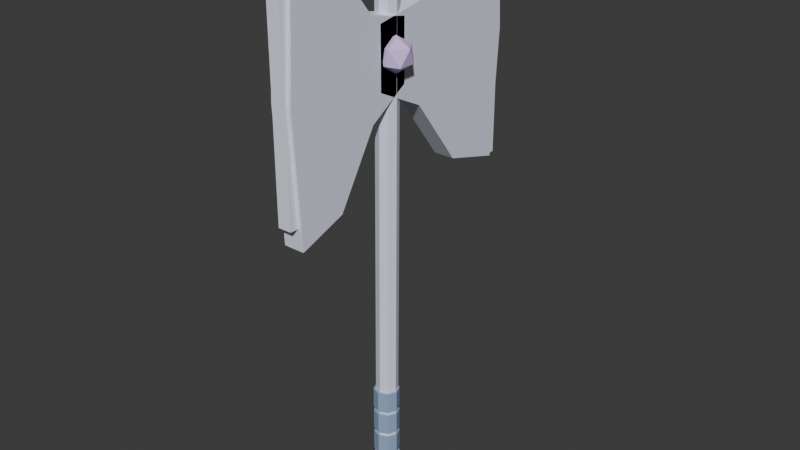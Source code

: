 # Source: Axe_10.blend  (saved by Blender 5.2.45; exported with 4.5.12 LTS)
import bpy
from mathutils import Matrix  # noqa: F401  (used for matrix-valued properties, if any)

bpy.ops.wm.read_factory_settings(use_empty=True)
scene = bpy.context.scene
scene.name = 'Scene'

# ---- collections
col_collection = bpy.data.collections.new('Collection'); scene.collection.children.link(col_collection)

# ---- materials (node trees are filled in below, after node groups)
mat_m_moonsteel = bpy.data.materials.new('M_Moonsteel')
mat_m_moonsteel.diffuse_color = (0.82, 0.86, 1.0, 1.0)
mat_m_fabricblue = bpy.data.materials.new('M_FabricBlue')
mat_m_fabricblue.diffuse_color = (0.3, 0.42, 0.62, 1.0)
mat_m_moonglow = bpy.data.materials.new('M_MoonGlow')
mat_m_moonglow.diffuse_color = (0.85, 0.9, 1.0, 1.0)
mat_m_crystalviolet = bpy.data.materials.new('M_CrystalViolet')
mat_m_crystalviolet.diffuse_color = (0.74, 0.56, 1.0, 1.0)

# ---- material node trees
mat_m_moonsteel.use_nodes = True; mat_m_moonsteel.node_tree.nodes.clear()
_N = mat_m_moonsteel.node_tree.nodes; _L = mat_m_moonsteel.node_tree.links
n0 = _N.new('ShaderNodeBsdfPrincipled'); n0.name = 'Principled BSDF'; n0.location = (-200, 100)
n0.inputs[0].default_value = (0.82, 0.86, 1.0, 1.0)
n0.inputs[10].default_value = 0.005
n1 = _N.new('ShaderNodeOutputMaterial'); n1.name = 'Material Output'; n1.location = (200, 100)
_L.new(n0.outputs[0], n1.inputs[0])
n1.is_active_output = True
mat_m_fabricblue.use_nodes = True; mat_m_fabricblue.node_tree.nodes.clear()
_N = mat_m_fabricblue.node_tree.nodes; _L = mat_m_fabricblue.node_tree.links
n0 = _N.new('ShaderNodeBsdfPrincipled'); n0.name = 'Principled BSDF'; n0.location = (-200, 100)
n0.inputs[0].default_value = (0.3, 0.42, 0.62, 1.0)
n0.inputs[10].default_value = 0.005
n1 = _N.new('ShaderNodeOutputMaterial'); n1.name = 'Material Output'; n1.location = (200, 100)
_L.new(n0.outputs[0], n1.inputs[0])
n1.is_active_output = True
mat_m_moonglow.use_nodes = True; mat_m_moonglow.node_tree.nodes.clear()
_N = mat_m_moonglow.node_tree.nodes; _L = mat_m_moonglow.node_tree.links
n0 = _N.new('ShaderNodeBsdfPrincipled'); n0.name = 'Principled BSDF'; n0.location = (-200, 100)
n0.inputs[0].default_value = (0.85, 0.9, 1.0, 1.0)
n0.inputs[10].default_value = 0.005
n1 = _N.new('ShaderNodeOutputMaterial'); n1.name = 'Material Output'; n1.location = (200, 100)
_L.new(n0.outputs[0], n1.inputs[0])
n1.is_active_output = True
mat_m_crystalviolet.use_nodes = True; mat_m_crystalviolet.node_tree.nodes.clear()
_N = mat_m_crystalviolet.node_tree.nodes; _L = mat_m_crystalviolet.node_tree.links
n0 = _N.new('ShaderNodeBsdfPrincipled'); n0.name = 'Principled BSDF'; n0.location = (-200, 100)
n0.inputs[0].default_value = (0.74, 0.56, 1.0, 1.0)
n0.inputs[10].default_value = 0.005
n1 = _N.new('ShaderNodeOutputMaterial'); n1.name = 'Material Output'; n1.location = (200, 100)
_L.new(n0.outputs[0], n1.inputs[0])
n1.is_active_output = True

# ---- world
world_world = bpy.data.worlds.new('World'); scene.world = world_world
world_world.use_nodes = True; world_world.node_tree.nodes.clear()
_N = world_world.node_tree.nodes; _L = world_world.node_tree.links
n0 = _N.new('ShaderNodeOutputWorld'); n0.name = 'World Output'; n0.location = (200, 100)
n1 = _N.new('ShaderNodeBackground'); n1.name = 'Background'; n1.location = (-200, 100)
n1.inputs[0].default_value = (0.05088, 0.05088, 0.05088, 1.0)
_L.new(n1.outputs[0], n0.inputs[0])
n0.is_active_output = True
world_world.color = (0.05088, 0.05088, 0.05088)
world_world.sun_shadow_jitter_overblur = 0.0

# ---- meshes
me_axe_10_mesh = bpy.data.meshes.new('Axe_10_Mesh')
me_axe_10_mesh.from_pydata([(0.0, 0.026, -0.2602), (0.0, 0.035, 0.9398), (0.01838, 0.01838, -0.2602), (0.01768, 0.02768, 0.9399), (0.026, -4.657e-10, -0.26), (0.025, 0.01, 0.94), (0.01838, -0.01838, -0.2598), (0.01768, -0.007677, 0.9401), (0.0, -0.026, -0.2598), (0.0, -0.015, 0.9402), (-0.01838, -0.01838, -0.2598), (-0.01768, -0.007677, 0.9401), (-0.026, -4.657e-10, -0.26), (-0.025, 0.01, 0.94), (-0.01838, 0.01838, -0.2602), (-0.01768, 0.02768, 0.9399), (0.0, 0.03, -0.245), (0.0, 0.03, -0.195), (0.02121, 0.02121, -0.245), (0.02121, 0.02121, -0.195), (0.03, 0.0, -0.245), (0.03, 0.0, -0.195), (0.02121, -0.02121, -0.245), (0.02121, -0.02121, -0.195), (0.0, -0.03, -0.245), (0.0, -0.03, -0.195), (-0.02121, -0.02121, -0.245), (-0.02121, -0.02121, -0.195), (-0.03, 0.0, -0.245), (-0.03, 0.0, -0.195), (-0.02121, 0.02121, -0.245), (-0.02121, 0.02121, -0.195), (0.0, 0.03, -0.185), (0.0, 0.03, -0.135), (0.02121, 0.02121, -0.185), (0.02121, 0.02121, -0.135), (0.03, 0.0, -0.185), (0.03, 0.0, -0.135), (0.02121, -0.02121, -0.185), (0.02121, -0.02121, -0.135), (0.0, -0.03, -0.185), (0.0, -0.03, -0.135), (-0.02121, -0.02121, -0.185), (-0.02121, -0.02121, -0.135), (-0.03, 0.0, -0.185), (-0.03, 0.0, -0.135), (-0.02121, 0.02121, -0.185), (-0.02121, 0.02121, -0.135), (0.0, 0.03, -0.125), (0.0, 0.03, -0.075), (0.02121, 0.02121, -0.125), (0.02121, 0.02121, -0.075), (0.03, 0.0, -0.125), (0.03, 0.0, -0.075), (0.02121, -0.02121, -0.125), (0.02121, -0.02121, -0.075), (0.0, -0.03, -0.125), (0.0, -0.03, -0.075), (-0.02121, -0.02121, -0.125), (-0.02121, -0.02121, -0.075), (-0.03, 0.0, -0.125), (-0.03, 0.0, -0.075), (-0.02121, 0.02121, -0.125), (-0.02121, 0.02121, -0.075), (0.0, 0.03, -0.065), (0.0, 0.03, -0.015), (0.02121, 0.02121, -0.065), (0.02121, 0.02121, -0.015), (0.03, 0.0, -0.065), (0.03, 0.0, -0.015), (0.02121, -0.02121, -0.065), (0.02121, -0.02121, -0.015), (0.0, -0.03, -0.065), (0.0, -0.03, -0.015), (-0.02121, -0.02121, -0.065), (-0.02121, -0.02121, -0.015), (-0.03, 0.0, -0.065), (-0.03, 0.0, -0.015), (-0.02121, 0.02121, -0.065), (-0.02121, 0.02121, -0.015), (-0.025, -0.04, 0.72), (0.025, -0.04, 0.72), (-0.025, 0.08, 0.66), (0.025, 0.08, 0.66), (-0.025, 0.2, 0.5), (0.025, 0.2, 0.5), (-0.025, 0.34, 0.46), (0.025, 0.34, 0.46), (-0.025, 0.36, 0.76), (0.025, 0.36, 0.76), (-0.025, 0.34, 1.04), (0.025, 0.34, 1.04), (-0.025, 0.2, 1.0), (0.025, 0.2, 1.0), (-0.025, 0.08, 0.88), (0.025, 0.08, 0.88), (-0.025, -0.04, 0.86), (0.025, -0.04, 0.86), (-0.015, 0.346, 0.46), (-0.015, 0.346, 1.04), (-0.015, 0.366, 0.46), (-0.015, 0.366, 1.04), (0.015, 0.346, 0.46), (0.015, 0.346, 1.04), (0.015, 0.366, 0.46), (0.015, 0.366, 1.04), (-0.025, 0.032, 0.86), (0.025, 0.032, 0.86), (-0.025, -0.064, 0.88), (0.025, -0.064, 0.88), (-0.025, -0.16, 1.0), (0.025, -0.16, 1.0), (-0.025, -0.272, 1.04), (0.025, -0.272, 1.04), (-0.025, -0.288, 0.76), (0.025, -0.288, 0.76), (-0.025, -0.272, 0.46), (0.025, -0.272, 0.46), (-0.025, -0.16, 0.5), (0.025, -0.16, 0.5), (-0.025, -0.064, 0.66), (0.025, -0.064, 0.66), (-0.025, 0.032, 0.72), (0.025, 0.032, 0.72), (-0.016, -0.295, 0.51), (-0.016, -0.295, 1.01), (-0.016, -0.275, 0.51), (-0.016, -0.275, 1.01), (0.016, -0.295, 0.51), (0.016, -0.295, 1.01), (0.016, -0.275, 0.51), (0.016, -0.275, 1.01), (0.0, 0.0, 0.95), (0.03618, -0.02629, 0.9776), (-0.01382, -0.04253, 0.9776), (-0.04472, 0.0, 0.9776), (-0.01382, 0.04253, 0.9776), (0.03618, 0.02629, 0.9776), (0.01382, -0.04253, 1.022), (-0.03618, -0.02629, 1.022), (-0.03618, 0.02629, 1.022), (0.01382, 0.04253, 1.022), (0.04472, 0.0, 1.022), (0.0, 0.0, 1.05), (0.03, 0.0, 0.75), (0.05894, -0.02103, 0.7721), (0.01894, -0.03403, 0.7721), (-0.005777, 0.0, 0.7721), (0.01894, 0.03403, 0.7721), (0.05894, 0.02103, 0.7721), (0.04106, -0.03403, 0.8079), (0.001056, -0.02103, 0.8079), (0.001056, 0.02103, 0.8079), (0.04106, 0.03403, 0.8079), (0.06578, 0.0, 0.8079), (0.03, 0.0, 0.83)], [], [(0, 1, 3, 2), (2, 3, 5, 4), (4, 5, 7, 6), (6, 7, 9, 8), (8, 9, 11, 10), (10, 11, 13, 12), (3, 1, 15, 13, 11, 9, 7, 5), (12, 13, 15, 14), (14, 15, 1, 0), (0, 2, 4, 6, 8, 10, 12, 14), (16, 17, 19, 18), (18, 19, 21, 20), (20, 21, 23, 22), (22, 23, 25, 24), (24, 25, 27, 26), (26, 27, 29, 28), (19, 17, 31, 29, 27, 25, 23, 21), (28, 29, 31, 30), (30, 31, 17, 16), (16, 18, 20, 22, 24, 26, 28, 30), (32, 33, 35, 34), (34, 35, 37, 36), (36, 37, 39, 38), (38, 39, 41, 40), (40, 41, 43, 42), (42, 43, 45, 44), (35, 33, 47, 45, 43, 41, 39, 37), (44, 45, 47, 46), (46, 47, 33, 32), (32, 34, 36, 38, 40, 42, 44, 46), (48, 49, 51, 50), (50, 51, 53, 52), (52, 53, 55, 54), (54, 55, 57, 56), (56, 57, 59, 58), (58, 59, 61, 60), (51, 49, 63, 61, 59, 57, 55, 53), (60, 61, 63, 62), (62, 63, 49, 48), (48, 50, 52, 54, 56, 58, 60, 62), (64, 65, 67, 66), (66, 67, 69, 68), (68, 69, 71, 70), (70, 71, 73, 72), (72, 73, 75, 74), (74, 75, 77, 76), (67, 65, 79, 77, 75, 73, 71, 69), (76, 77, 79, 78), (78, 79, 65, 64), (64, 66, 68, 70, 72, 74, 76, 78), (96, 94, 92, 90, 88, 86, 84, 82, 80), (81, 83, 85, 87, 89, 91, 93, 95, 97), (80, 82, 83, 81), (82, 84, 85, 83), (84, 86, 87, 85), (86, 88, 89, 87), (88, 90, 91, 89), (90, 92, 93, 91), (92, 94, 95, 93), (94, 96, 97, 95), (96, 80, 81, 97), (98, 99, 101, 100), (100, 101, 105, 104), (104, 105, 103, 102), (102, 103, 99, 98), (100, 104, 102, 98), (105, 101, 99, 103), (122, 120, 118, 116, 114, 112, 110, 108, 106), (107, 109, 111, 113, 115, 117, 119, 121, 123), (106, 108, 109, 107), (108, 110, 111, 109), (110, 112, 113, 111), (112, 114, 115, 113), (114, 116, 117, 115), (116, 118, 119, 117), (118, 120, 121, 119), (120, 122, 123, 121), (122, 106, 107, 123), (124, 125, 127, 126), (126, 127, 131, 130), (130, 131, 129, 128), (128, 129, 125, 124), (126, 130, 128, 124), (131, 127, 125, 129), (132, 133, 134), (133, 132, 137), (132, 134, 135), (132, 135, 136), (132, 136, 137), (133, 137, 142), (134, 133, 138), (135, 134, 139), (136, 135, 140), (137, 136, 141), (133, 142, 138), (134, 138, 139), (135, 139, 140), (136, 140, 141), (137, 141, 142), (138, 142, 143), (139, 138, 143), (140, 139, 143), (141, 140, 143), (142, 141, 143), (144, 145, 146), (145, 144, 149), (144, 146, 147), (144, 147, 148), (144, 148, 149), (145, 149, 154), (146, 145, 150), (147, 146, 151), (148, 147, 152), (149, 148, 153), (145, 154, 150), (146, 150, 151), (147, 151, 152), (148, 152, 153), (149, 153, 154), (150, 154, 155), (151, 150, 155), (152, 151, 155), (153, 152, 155), (154, 153, 155)])
me_axe_10_mesh.polygons.foreach_set('material_index', [0, 0, 0, 0, 0, 0, 0, 0, 0, 0, 1, 1, 1, 1, 1, 1, 1, 1, 1, 1, 1, 1, 1, 1, 1, 1, 1, 1, 1, 1, 1, 1, 1, 1, 1, 1, 1, 1, 1, 1, 1, 1, 1, 1, 1, 1, 1, 1, 1, 1, 0, 0, 0, 0, 0, 0, 0, 0, 0, 0, 0, 2, 2, 2, 2, 2, 2, 0, 0, 0, 0, 0, 0, 0, 0, 0, 0, 0, 2, 2, 2, 2, 2, 2, 2, 2, 2, 2, 2, 2, 2, 2, 2, 2, 2, 2, 2, 2, 2, 2, 2, 2, 2, 2, 3, 3, 3, 3, 3, 3, 3, 3, 3, 3, 3, 3, 3, 3, 3, 3, 3, 3, 3, 3])
_uv = me_axe_10_mesh.uv_layers.new(name='UVMap')
_uv.uv.foreach_set('vector', [1.0, 0.5, 1.0, 1.0, 0.875, 1.0, 0.875, 0.5, 0.875, 0.5, 0.875, 1.0, 0.75, 1.0, 0.75, 0.5, 0.75, 0.5, 0.75, 1.0, 0.625, 1.0, 0.625, 0.5, 0.625, 0.5, 0.625, 1.0, 0.5, 1.0, 0.5, 0.5, 0.5, 0.5, 0.5, 1.0, 0.375, 1.0, 0.375, 0.5, 0.375, 0.5, 0.375, 1.0, 0.25, 1.0, 0.25, 0.5, 0.4197, 0.4197, 0.25, 0.49, 0.08029, 0.4197, 0.01, 0.25, 0.08029, 0.08029, 0.25, 0.01, 0.4197, 0.08029, 0.49, 0.25, 0.25, 0.5, 0.25, 1.0, 0.125, 1.0, 0.125, 0.5, 0.125, 0.5, 0.125, 1.0, 0.0, 1.0, 0.0, 0.5, 0.75, 0.49, 0.9197, 0.4197, 0.99, 0.25, 0.9197, 0.08029, 0.75, 0.01, 0.5803, 0.08029, 0.51, 0.25, 0.5803, 0.4197, 1.0, 0.5, 1.0, 1.0, 0.875, 1.0, 0.875, 0.5, 0.875, 0.5, 0.875, 1.0, 0.75, 1.0, 0.75, 0.5, 0.75, 0.5, 0.75, 1.0, 0.625, 1.0, 0.625, 0.5, 0.625, 0.5, 0.625, 1.0, 0.5, 1.0, 0.5, 0.5, 0.5, 0.5, 0.5, 1.0, 0.375, 1.0, 0.375, 0.5, 0.375, 0.5, 0.375, 1.0, 0.25, 1.0, 0.25, 0.5, 0.4197, 0.4197, 0.25, 0.49, 0.08029, 0.4197, 0.01, 0.25, 0.08029, 0.08029, 0.25, 0.01, 0.4197, 0.08029, 0.49, 0.25, 0.25, 0.5, 0.25, 1.0, 0.125, 1.0, 0.125, 0.5, 0.125, 0.5, 0.125, 1.0, 0.0, 1.0, 0.0, 0.5, 0.75, 0.49, 0.9197, 0.4197, 0.99, 0.25, 0.9197, 0.08029, 0.75, 0.01, 0.5803, 0.08029, 0.51, 0.25, 0.5803, 0.4197, 1.0, 0.5, 1.0, 1.0, 0.875, 1.0, 0.875, 0.5, 0.875, 0.5, 0.875, 1.0, 0.75, 1.0, 0.75, 0.5, 0.75, 0.5, 0.75, 1.0, 0.625, 1.0, 0.625, 0.5, 0.625, 0.5, 0.625, 1.0, 0.5, 1.0, 0.5, 0.5, 0.5, 0.5, 0.5, 1.0, 0.375, 1.0, 0.375, 0.5, 0.375, 0.5, 0.375, 1.0, 0.25, 1.0, 0.25, 0.5, 0.4197, 0.4197, 0.25, 0.49, 0.08029, 0.4197, 0.01, 0.25, 0.08029, 0.08029, 0.25, 0.01, 0.4197, 0.08029, 0.49, 0.25, 0.25, 0.5, 0.25, 1.0, 0.125, 1.0, 0.125, 0.5, 0.125, 0.5, 0.125, 1.0, 0.0, 1.0, 0.0, 0.5, 0.75, 0.49, 0.9197, 0.4197, 0.99, 0.25, 0.9197, 0.08029, 0.75, 0.01, 0.5803, 0.08029, 0.51, 0.25, 0.5803, 0.4197, 1.0, 0.5, 1.0, 1.0, 0.875, 1.0, 0.875, 0.5, 0.875, 0.5, 0.875, 1.0, 0.75, 1.0, 0.75, 0.5, 0.75, 0.5, 0.75, 1.0, 0.625, 1.0, 0.625, 0.5, 0.625, 0.5, 0.625, 1.0, 0.5, 1.0, 0.5, 0.5, 0.5, 0.5, 0.5, 1.0, 0.375, 1.0, 0.375, 0.5, 0.375, 0.5, 0.375, 1.0, 0.25, 1.0, 0.25, 0.5, 0.4197, 0.4197, 0.25, 0.49, 0.08029, 0.4197, 0.01, 0.25, 0.08029, 0.08029, 0.25, 0.01, 0.4197, 0.08029, 0.49, 0.25, 0.25, 0.5, 0.25, 1.0, 0.125, 1.0, 0.125, 0.5, 0.125, 0.5, 0.125, 1.0, 0.0, 1.0, 0.0, 0.5, 0.75, 0.49, 0.9197, 0.4197, 0.99, 0.25, 0.9197, 0.08029, 0.75, 0.01, 0.5803, 0.08029, 0.51, 0.25, 0.5803, 0.4197, 1.0, 0.5, 1.0, 1.0, 0.875, 1.0, 0.875, 0.5, 0.875, 0.5, 0.875, 1.0, 0.75, 1.0, 0.75, 0.5, 0.75, 0.5, 0.75, 1.0, 0.625, 1.0, 0.625, 0.5, 0.625, 0.5, 0.625, 1.0, 0.5, 1.0, 0.5, 0.5, 0.5, 0.5, 0.5, 1.0, 0.375, 1.0, 0.375, 0.5, 0.375, 0.5, 0.375, 1.0, 0.25, 1.0, 0.25, 0.5, 0.4197, 0.4197, 0.25, 0.49, 0.08029, 0.4197, 0.01, 0.25, 0.08029, 0.08029, 0.25, 0.01, 0.4197, 0.08029, 0.49, 0.25, 0.25, 0.5, 0.25, 1.0, 0.125, 1.0, 0.125, 0.5, 0.125, 0.5, 0.125, 1.0, 0.0, 1.0, 0.0, 0.5, 0.75, 0.49, 0.9197, 0.4197, 0.99, 0.25, 0.9197, 0.08029, 0.75, 0.01, 0.5803, 0.08029, 0.51, 0.25, 0.5803, 0.4197, 0.0, 0.0, 0.0, 0.0, 0.0, 0.0, 0.0, 0.0, 0.0, 0.0, 0.0, 0.0, 0.0, 0.0, 0.0, 0.0, 0.0, 0.0, 0.0, 0.0, 0.0, 0.0, 0.0, 0.0, 0.0, 0.0, 0.0, 0.0, 0.0, 0.0, 0.0, 0.0, 0.0, 0.0, 0.0, 0.0, 0.0, 0.0, 0.0, 0.0, 0.0, 0.0, 0.0, 0.0, 0.0, 0.0, 0.0, 0.0, 0.0, 0.0, 0.0, 0.0, 0.0, 0.0, 0.0, 0.0, 0.0, 0.0, 0.0, 0.0, 0.0, 0.0, 0.0, 0.0, 0.0, 0.0, 0.0, 0.0, 0.0, 0.0, 0.0, 0.0, 0.0, 0.0, 0.0, 0.0, 0.0, 0.0, 0.0, 0.0, 0.0, 0.0, 0.0, 0.0, 0.0, 0.0, 0.0, 0.0, 0.0, 0.0, 0.0, 0.0, 0.0, 0.0, 0.0, 0.0, 0.0, 0.0, 0.0, 0.0, 0.0, 0.0, 0.0, 0.0, 0.0, 0.0, 0.0, 0.0, 0.375, 0.0, 0.625, 0.0, 0.625, 0.25, 0.375, 0.25, 0.375, 0.25, 0.625, 0.25, 0.625, 0.5, 0.375, 0.5, 0.375, 0.5, 0.625, 0.5, 0.625, 0.75, 0.375, 0.75, 0.375, 0.75, 0.625, 0.75, 0.625, 1.0, 0.375, 1.0, 0.125, 0.5, 0.375, 0.5, 0.375, 0.75, 0.125, 0.75, 0.625, 0.5, 0.875, 0.5, 0.875, 0.75, 0.625, 0.75, 0.0, 0.0, 0.0, 0.0, 0.0, 0.0, 0.0, 0.0, 0.0, 0.0, 0.0, 0.0, 0.0, 0.0, 0.0, 0.0, 0.0, 0.0, 0.0, 0.0, 0.0, 0.0, 0.0, 0.0, 0.0, 0.0, 0.0, 0.0, 0.0, 0.0, 0.0, 0.0, 0.0, 0.0, 0.0, 0.0, 0.0, 0.0, 0.0, 0.0, 0.0, 0.0, 0.0, 0.0, 0.0, 0.0, 0.0, 0.0, 0.0, 0.0, 0.0, 0.0, 0.0, 0.0, 0.0, 0.0, 0.0, 0.0, 0.0, 0.0, 0.0, 0.0, 0.0, 0.0, 0.0, 0.0, 0.0, 0.0, 0.0, 0.0, 0.0, 0.0, 0.0, 0.0, 0.0, 0.0, 0.0, 0.0, 0.0, 0.0, 0.0, 0.0, 0.0, 0.0, 0.0, 0.0, 0.0, 0.0, 0.0, 0.0, 0.0, 0.0, 0.0, 0.0, 0.0, 0.0, 0.0, 0.0, 0.0, 0.0, 0.0, 0.0, 0.0, 0.0, 0.0, 0.0, 0.0, 0.0, 0.375, 0.0, 0.625, 0.0, 0.625, 0.25, 0.375, 0.25, 0.375, 0.25, 0.625, 0.25, 0.625, 0.5, 0.375, 0.5, 0.375, 0.5, 0.625, 0.5, 0.625, 0.75, 0.375, 0.75, 0.375, 0.75, 0.625, 0.75, 0.625, 1.0, 0.375, 1.0, 0.125, 0.5, 0.375, 0.5, 0.375, 0.75, 0.125, 0.75, 0.625, 0.5, 0.875, 0.5, 0.875, 0.75, 0.625, 0.75, 0.1818, 0.0, 0.2727, 0.1575, 0.09091, 0.1575, 0.2727, 0.1575, 0.3636, 0.0, 0.4545, 0.1575, 0.9091, 0.0, 1.0, 0.1575, 0.8182, 0.1575, 0.7273, 0.0, 0.8182, 0.1575, 0.6364, 0.1575, 0.5455, 0.0, 0.6364, 0.1575, 0.4545, 0.1575, 0.2727, 0.1575, 0.4545, 0.1575, 0.3636, 0.3149, 0.09091, 0.1575, 0.2727, 0.1575, 0.1818, 0.3149, 0.8182, 0.1575, 1.0, 0.1575, 0.9091, 0.3149, 0.6364, 0.1575, 0.8182, 0.1575, 0.7273, 0.3149, 0.4545, 0.1575, 0.6364, 0.1575, 0.5455, 0.3149, 0.2727, 0.1575, 0.3636, 0.3149, 0.1818, 0.3149, 0.09091, 0.1575, 0.1818, 0.3149, 0.0, 0.3149, 0.8182, 0.1575, 0.9091, 0.3149, 0.7273, 0.3149, 0.6364, 0.1575, 0.7273, 0.3149, 0.5455, 0.3149, 0.4545, 0.1575, 0.5455, 0.3149, 0.3636, 0.3149, 0.1818, 0.3149, 0.3636, 0.3149, 0.2727, 0.4724, 0.0, 0.3149, 0.1818, 0.3149, 0.09091, 0.4724, 0.7273, 0.3149, 0.9091, 0.3149, 0.8182, 0.4724, 0.5455, 0.3149, 0.7273, 0.3149, 0.6364, 0.4724, 0.3636, 0.3149, 0.5455, 0.3149, 0.4545, 0.4724, 0.1818, 0.0, 0.2727, 0.1575, 0.09091, 0.1575, 0.2727, 0.1575, 0.3636, 0.0, 0.4545, 0.1575, 0.9091, 0.0, 1.0, 0.1575, 0.8182, 0.1575, 0.7273, 0.0, 0.8182, 0.1575, 0.6364, 0.1575, 0.5455, 0.0, 0.6364, 0.1575, 0.4545, 0.1575, 0.2727, 0.1575, 0.4545, 0.1575, 0.3636, 0.3149, 0.09091, 0.1575, 0.2727, 0.1575, 0.1818, 0.3149, 0.8182, 0.1575, 1.0, 0.1575, 0.9091, 0.3149, 0.6364, 0.1575, 0.8182, 0.1575, 0.7273, 0.3149, 0.4545, 0.1575, 0.6364, 0.1575, 0.5455, 0.3149, 0.2727, 0.1575, 0.3636, 0.3149, 0.1818, 0.3149, 0.09091, 0.1575, 0.1818, 0.3149, 0.0, 0.3149, 0.8182, 0.1575, 0.9091, 0.3149, 0.7273, 0.3149, 0.6364, 0.1575, 0.7273, 0.3149, 0.5455, 0.3149, 0.4545, 0.1575, 0.5455, 0.3149, 0.3636, 0.3149, 0.1818, 0.3149, 0.3636, 0.3149, 0.2727, 0.4724, 0.0, 0.3149, 0.1818, 0.3149, 0.09091, 0.4724, 0.7273, 0.3149, 0.9091, 0.3149, 0.8182, 0.4724, 0.5455, 0.3149, 0.7273, 0.3149, 0.6364, 0.4724, 0.3636, 0.3149, 0.5455, 0.3149, 0.4545, 0.4724])
me_axe_10_mesh.materials.append(mat_m_moonsteel)
me_axe_10_mesh.materials.append(mat_m_fabricblue)
me_axe_10_mesh.materials.append(mat_m_moonglow)
me_axe_10_mesh.materials.append(mat_m_crystalviolet)
me_axe_10_mesh.update()

# ---- objects
ob_axe_10_mesh = bpy.data.objects.new('Axe_10_Mesh', me_axe_10_mesh)

# ---- transforms, parenting, visibility, modifiers, constraints
ob_axe_10_mesh.location = (0.0, 0.0, 0.0)
ob_axe_10_mesh.rotation_mode = 'QUATERNION'
ob_axe_10_mesh.rotation_quaternion = (1.0, 0.0, 0.0, 0.0)

# ---- collection membership
col_collection.objects.link(ob_axe_10_mesh)

# ---- scene / render settings (as saved in the file)
scene.frame_start = 1; scene.frame_end = 250; scene.frame_set(1)
scene.render.engine = 'BLENDER_EEVEE_NEXT'
scene.render.bake_bias = 0.0
scene.render.bake_samples = 0
scene.render.compositor_device = 'GPU'
scene.eevee.use_volume_custom_range = False
scene.eevee.fast_gi_thickness_near = 0.1
scene.eevee.fast_gi_thickness_far = 0.0
scene.eevee.ray_tracing_options.screen_trace_thickness = 0.1
bpy.context.view_layer.update()

# ---- added for rendering (the .blend has no active camera and no usable light): camera, sun
cam_auto = bpy.data.cameras.new('AutoCamera')
cam_auto.lens = 50.0
cam_auto.sensor_width = 36.0
cam_auto.clip_end = 1000.0
ob_auto_camera = bpy.data.objects.new('AutoCamera', cam_auto)
scene.collection.objects.link(ob_auto_camera)
ob_auto_camera.location = (1.37215, -1.59845, 1.48419)
ob_auto_camera.rotation_euler = (1.09748, -7.21219e-08, 0.694738)
scene.camera = ob_auto_camera
light_auto_sun = bpy.data.lights.new('AutoSun', 'SUN')
light_auto_sun.energy = 3.0
light_auto_sun.angle = 0.0523599
ob_auto_sun = bpy.data.objects.new('AutoSun', light_auto_sun)
scene.collection.objects.link(ob_auto_sun)
ob_auto_sun.rotation_euler = (0.872665, 0.174533, 0.523599)
bpy.context.view_layer.update()
